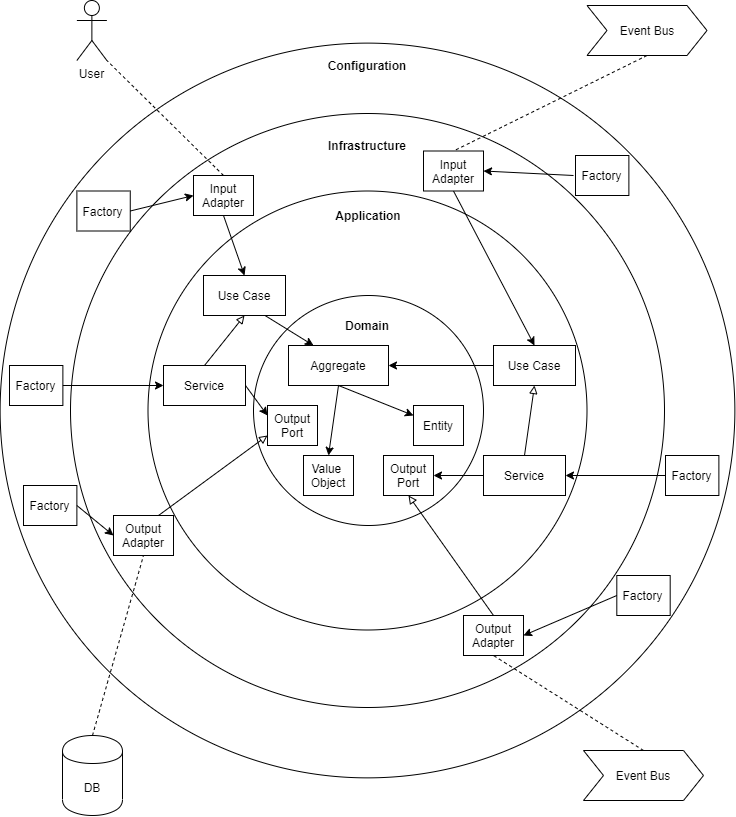

The diagram above was exported from draw.io. Its source (the exported page's mxGraphModel, read from the mxfile embedded in the PNG):
<mxGraphModel dx="2012" dy="603" grid="1" gridSize="10" guides="1" tooltips="1" connect="1" arrows="1" fold="1" page="1" pageScale="1" pageWidth="827" pageHeight="1169" math="0" shadow="0">
  <root>
    <mxCell id="0" />
    <mxCell id="1" parent="0" />
    <mxCell id="ryqydzahQzQQ_LTTmNsc-23" value="" style="ellipse;whiteSpace=wrap;html=1;aspect=fixed;" vertex="1" parent="1">
      <mxGeometry x="-3.38" y="77.62" width="734.75" height="734.75" as="geometry" />
    </mxCell>
    <mxCell id="ryqydzahQzQQ_LTTmNsc-22" value="" style="ellipse;whiteSpace=wrap;html=1;aspect=fixed;" vertex="1" parent="1">
      <mxGeometry x="67" y="148" width="594" height="594" as="geometry" />
    </mxCell>
    <mxCell id="ryqydzahQzQQ_LTTmNsc-9" value="" style="ellipse;whiteSpace=wrap;html=1;aspect=fixed;" vertex="1" parent="1">
      <mxGeometry x="144.5" y="225.5" width="439" height="439" as="geometry" />
    </mxCell>
    <mxCell id="ryqydzahQzQQ_LTTmNsc-1" value="" style="ellipse;whiteSpace=wrap;html=1;aspect=fixed;" vertex="1" parent="1">
      <mxGeometry x="250" y="330" width="230" height="230" as="geometry" />
    </mxCell>
    <mxCell id="ryqydzahQzQQ_LTTmNsc-2" value="Aggregate" style="rounded=0;whiteSpace=wrap;html=1;" vertex="1" parent="1">
      <mxGeometry x="285" y="380" width="100" height="40" as="geometry" />
    </mxCell>
    <mxCell id="ryqydzahQzQQ_LTTmNsc-5" value="Entity" style="rounded=0;whiteSpace=wrap;html=1;" vertex="1" parent="1">
      <mxGeometry x="410" y="440" width="50" height="40" as="geometry" />
    </mxCell>
    <mxCell id="ryqydzahQzQQ_LTTmNsc-6" value="Value &lt;br&gt;Object" style="rounded=0;whiteSpace=wrap;html=1;" vertex="1" parent="1">
      <mxGeometry x="300" y="490" width="50" height="40" as="geometry" />
    </mxCell>
    <mxCell id="ryqydzahQzQQ_LTTmNsc-7" value="" style="endArrow=classic;html=1;exitX=0.5;exitY=1;exitDx=0;exitDy=0;entryX=0.5;entryY=0;entryDx=0;entryDy=0;" edge="1" parent="1" source="ryqydzahQzQQ_LTTmNsc-2" target="ryqydzahQzQQ_LTTmNsc-6">
      <mxGeometry width="50" height="50" relative="1" as="geometry">
        <mxPoint x="390" y="420" as="sourcePoint" />
        <mxPoint x="440" y="370" as="targetPoint" />
      </mxGeometry>
    </mxCell>
    <mxCell id="ryqydzahQzQQ_LTTmNsc-8" value="" style="endArrow=classic;html=1;exitX=0.5;exitY=1;exitDx=0;exitDy=0;entryX=0;entryY=0.25;entryDx=0;entryDy=0;" edge="1" parent="1" source="ryqydzahQzQQ_LTTmNsc-2" target="ryqydzahQzQQ_LTTmNsc-5">
      <mxGeometry width="50" height="50" relative="1" as="geometry">
        <mxPoint x="390" y="420" as="sourcePoint" />
        <mxPoint x="440" y="370" as="targetPoint" />
      </mxGeometry>
    </mxCell>
    <mxCell id="ryqydzahQzQQ_LTTmNsc-10" value="&lt;b&gt;Domain&lt;/b&gt;" style="text;html=1;strokeColor=none;fillColor=none;align=center;verticalAlign=middle;whiteSpace=wrap;rounded=0;" vertex="1" parent="1">
      <mxGeometry x="344" y="350" width="40" height="20" as="geometry" />
    </mxCell>
    <mxCell id="ryqydzahQzQQ_LTTmNsc-11" value="&lt;b&gt;Application&lt;/b&gt;" style="text;html=1;strokeColor=none;fillColor=none;align=center;verticalAlign=middle;whiteSpace=wrap;rounded=0;" vertex="1" parent="1">
      <mxGeometry x="345" y="240.5" width="40" height="20" as="geometry" />
    </mxCell>
    <mxCell id="ryqydzahQzQQ_LTTmNsc-12" value="&lt;b&gt;Infrastructure&lt;br&gt;&lt;/b&gt;" style="text;html=1;strokeColor=none;fillColor=none;align=center;verticalAlign=middle;whiteSpace=wrap;rounded=0;" vertex="1" parent="1">
      <mxGeometry x="344" y="170" width="40" height="20" as="geometry" />
    </mxCell>
    <mxCell id="ryqydzahQzQQ_LTTmNsc-13" value="&lt;b&gt;Configuration&lt;/b&gt;" style="text;html=1;strokeColor=none;fillColor=none;align=center;verticalAlign=middle;whiteSpace=wrap;rounded=0;" vertex="1" parent="1">
      <mxGeometry x="344" y="90" width="40" height="20" as="geometry" />
    </mxCell>
    <mxCell id="ryqydzahQzQQ_LTTmNsc-14" value="Use Case" style="rounded=0;whiteSpace=wrap;html=1;" vertex="1" parent="1">
      <mxGeometry x="200" y="310" width="82" height="40" as="geometry" />
    </mxCell>
    <mxCell id="ryqydzahQzQQ_LTTmNsc-15" value="" style="endArrow=classic;html=1;exitX=0.75;exitY=1;exitDx=0;exitDy=0;entryX=0.25;entryY=0;entryDx=0;entryDy=0;" edge="1" parent="1" source="ryqydzahQzQQ_LTTmNsc-14" target="ryqydzahQzQQ_LTTmNsc-2">
      <mxGeometry width="50" height="50" relative="1" as="geometry">
        <mxPoint x="390" y="420" as="sourcePoint" />
        <mxPoint x="440" y="370" as="targetPoint" />
      </mxGeometry>
    </mxCell>
    <mxCell id="ryqydzahQzQQ_LTTmNsc-16" value="Use Case" style="rounded=0;whiteSpace=wrap;html=1;" vertex="1" parent="1">
      <mxGeometry x="490" y="380" width="82" height="40" as="geometry" />
    </mxCell>
    <mxCell id="ryqydzahQzQQ_LTTmNsc-17" value="" style="endArrow=classic;html=1;exitX=0;exitY=0.5;exitDx=0;exitDy=0;entryX=1;entryY=0.5;entryDx=0;entryDy=0;" edge="1" parent="1" source="ryqydzahQzQQ_LTTmNsc-16" target="ryqydzahQzQQ_LTTmNsc-2">
      <mxGeometry width="50" height="50" relative="1" as="geometry">
        <mxPoint x="390" y="420" as="sourcePoint" />
        <mxPoint x="440" y="370" as="targetPoint" />
      </mxGeometry>
    </mxCell>
    <mxCell id="ryqydzahQzQQ_LTTmNsc-18" value="Service" style="rounded=0;whiteSpace=wrap;html=1;" vertex="1" parent="1">
      <mxGeometry x="160" y="400" width="82" height="40" as="geometry" />
    </mxCell>
    <mxCell id="ryqydzahQzQQ_LTTmNsc-19" value="" style="endArrow=block;html=1;exitX=0.5;exitY=0;exitDx=0;exitDy=0;entryX=0.5;entryY=1;entryDx=0;entryDy=0;endFill=0;" edge="1" parent="1" source="ryqydzahQzQQ_LTTmNsc-18" target="ryqydzahQzQQ_LTTmNsc-14">
      <mxGeometry width="50" height="50" relative="1" as="geometry">
        <mxPoint x="390" y="420" as="sourcePoint" />
        <mxPoint x="440" y="370" as="targetPoint" />
      </mxGeometry>
    </mxCell>
    <mxCell id="ryqydzahQzQQ_LTTmNsc-20" value="Service" style="rounded=0;whiteSpace=wrap;html=1;" vertex="1" parent="1">
      <mxGeometry x="480" y="490" width="82" height="40" as="geometry" />
    </mxCell>
    <mxCell id="ryqydzahQzQQ_LTTmNsc-21" value="" style="endArrow=block;html=1;exitX=0.5;exitY=0;exitDx=0;exitDy=0;entryX=0.5;entryY=1;entryDx=0;entryDy=0;endFill=0;" edge="1" parent="1" source="ryqydzahQzQQ_LTTmNsc-20" target="ryqydzahQzQQ_LTTmNsc-16">
      <mxGeometry width="50" height="50" relative="1" as="geometry">
        <mxPoint x="640" y="470" as="sourcePoint" />
        <mxPoint x="680" y="420" as="targetPoint" />
      </mxGeometry>
    </mxCell>
    <mxCell id="ryqydzahQzQQ_LTTmNsc-24" value="Factory" style="rounded=0;whiteSpace=wrap;html=1;" vertex="1" parent="1">
      <mxGeometry x="5.9999999999999964" y="400" width="53.38" height="40" as="geometry" />
    </mxCell>
    <mxCell id="ryqydzahQzQQ_LTTmNsc-25" value="Factory" style="rounded=0;whiteSpace=wrap;html=1;" vertex="1" parent="1">
      <mxGeometry x="662" y="490" width="53.38" height="40" as="geometry" />
    </mxCell>
    <mxCell id="ryqydzahQzQQ_LTTmNsc-26" value="" style="endArrow=classic;html=1;exitX=1;exitY=0.5;exitDx=0;exitDy=0;entryX=0;entryY=0.5;entryDx=0;entryDy=0;" edge="1" parent="1" source="ryqydzahQzQQ_LTTmNsc-24" target="ryqydzahQzQQ_LTTmNsc-18">
      <mxGeometry width="50" height="50" relative="1" as="geometry">
        <mxPoint x="230" y="450" as="sourcePoint" />
        <mxPoint x="280" y="400" as="targetPoint" />
      </mxGeometry>
    </mxCell>
    <mxCell id="ryqydzahQzQQ_LTTmNsc-28" value="" style="endArrow=classic;html=1;exitX=0;exitY=0.5;exitDx=0;exitDy=0;entryX=1;entryY=0.5;entryDx=0;entryDy=0;" edge="1" parent="1" source="ryqydzahQzQQ_LTTmNsc-25" target="ryqydzahQzQQ_LTTmNsc-20">
      <mxGeometry width="50" height="50" relative="1" as="geometry">
        <mxPoint x="750" y="490" as="sourcePoint" />
        <mxPoint x="800" y="440" as="targetPoint" />
      </mxGeometry>
    </mxCell>
    <mxCell id="ryqydzahQzQQ_LTTmNsc-29" value="Output&lt;br&gt;Adapter" style="rounded=0;whiteSpace=wrap;html=1;" vertex="1" parent="1">
      <mxGeometry x="110" y="550" width="60" height="40" as="geometry" />
    </mxCell>
    <mxCell id="ryqydzahQzQQ_LTTmNsc-30" value="Output&lt;br&gt;Adapter" style="rounded=0;whiteSpace=wrap;html=1;" vertex="1" parent="1">
      <mxGeometry x="460" y="650" width="60" height="40" as="geometry" />
    </mxCell>
    <mxCell id="ryqydzahQzQQ_LTTmNsc-37" value="Output&lt;br&gt;Port" style="rounded=0;whiteSpace=wrap;html=1;" vertex="1" parent="1">
      <mxGeometry x="380" y="490" width="50" height="40" as="geometry" />
    </mxCell>
    <mxCell id="ryqydzahQzQQ_LTTmNsc-38" value="Output&lt;br&gt;Port" style="rounded=0;whiteSpace=wrap;html=1;" vertex="1" parent="1">
      <mxGeometry x="264" y="440" width="50" height="40" as="geometry" />
    </mxCell>
    <mxCell id="ryqydzahQzQQ_LTTmNsc-39" value="" style="endArrow=classic;html=1;exitX=1;exitY=0.5;exitDx=0;exitDy=0;entryX=0;entryY=0.25;entryDx=0;entryDy=0;" edge="1" parent="1" source="ryqydzahQzQQ_LTTmNsc-18" target="ryqydzahQzQQ_LTTmNsc-38">
      <mxGeometry width="50" height="50" relative="1" as="geometry">
        <mxPoint x="230" y="530" as="sourcePoint" />
        <mxPoint x="280" y="480" as="targetPoint" />
      </mxGeometry>
    </mxCell>
    <mxCell id="ryqydzahQzQQ_LTTmNsc-40" value="" style="endArrow=classic;html=1;exitX=0;exitY=0.5;exitDx=0;exitDy=0;entryX=1;entryY=0.5;entryDx=0;entryDy=0;" edge="1" parent="1" source="ryqydzahQzQQ_LTTmNsc-20" target="ryqydzahQzQQ_LTTmNsc-37">
      <mxGeometry width="50" height="50" relative="1" as="geometry">
        <mxPoint x="715.38" y="660" as="sourcePoint" />
        <mxPoint x="778.38" y="680" as="targetPoint" />
      </mxGeometry>
    </mxCell>
    <mxCell id="ryqydzahQzQQ_LTTmNsc-41" value="" style="endArrow=block;html=1;exitX=0.75;exitY=0;exitDx=0;exitDy=0;entryX=0;entryY=0.75;entryDx=0;entryDy=0;endFill=0;" edge="1" parent="1" source="ryqydzahQzQQ_LTTmNsc-29" target="ryqydzahQzQQ_LTTmNsc-38">
      <mxGeometry width="50" height="50" relative="1" as="geometry">
        <mxPoint x="200" y="540" as="sourcePoint" />
        <mxPoint x="240" y="490" as="targetPoint" />
      </mxGeometry>
    </mxCell>
    <mxCell id="ryqydzahQzQQ_LTTmNsc-42" value="DB" style="shape=cylinder;whiteSpace=wrap;html=1;boundedLbl=1;backgroundOutline=1;" vertex="1" parent="1">
      <mxGeometry x="59" y="770" width="60" height="80" as="geometry" />
    </mxCell>
    <mxCell id="ryqydzahQzQQ_LTTmNsc-43" value="" style="endArrow=none;dashed=1;html=1;exitX=0.5;exitY=0;exitDx=0;exitDy=0;entryX=0.5;entryY=1;entryDx=0;entryDy=0;" edge="1" parent="1" source="ryqydzahQzQQ_LTTmNsc-42" target="ryqydzahQzQQ_LTTmNsc-29">
      <mxGeometry width="50" height="50" relative="1" as="geometry">
        <mxPoint x="230" y="710" as="sourcePoint" />
        <mxPoint x="280" y="660" as="targetPoint" />
      </mxGeometry>
    </mxCell>
    <mxCell id="ryqydzahQzQQ_LTTmNsc-44" value="Event Bus" style="shape=step;perimeter=stepPerimeter;whiteSpace=wrap;html=1;fixedSize=1;" vertex="1" parent="1">
      <mxGeometry x="580" y="785" width="120" height="50" as="geometry" />
    </mxCell>
    <mxCell id="ryqydzahQzQQ_LTTmNsc-46" value="" style="endArrow=none;dashed=1;html=1;entryX=0.5;entryY=1;entryDx=0;entryDy=0;exitX=0.5;exitY=0;exitDx=0;exitDy=0;" edge="1" parent="1" source="ryqydzahQzQQ_LTTmNsc-44" target="ryqydzahQzQQ_LTTmNsc-30">
      <mxGeometry width="50" height="50" relative="1" as="geometry">
        <mxPoint x="-230" y="650" as="sourcePoint" />
        <mxPoint x="-180" y="600" as="targetPoint" />
      </mxGeometry>
    </mxCell>
    <mxCell id="ryqydzahQzQQ_LTTmNsc-47" value="" style="endArrow=block;html=1;exitX=0.5;exitY=0;exitDx=0;exitDy=0;entryX=0.5;entryY=1;entryDx=0;entryDy=0;endFill=0;" edge="1" parent="1" source="ryqydzahQzQQ_LTTmNsc-30" target="ryqydzahQzQQ_LTTmNsc-37">
      <mxGeometry width="50" height="50" relative="1" as="geometry">
        <mxPoint x="165" y="560" as="sourcePoint" />
        <mxPoint x="274" y="480" as="targetPoint" />
      </mxGeometry>
    </mxCell>
    <mxCell id="ryqydzahQzQQ_LTTmNsc-48" value="Factory" style="rounded=0;whiteSpace=wrap;html=1;" vertex="1" parent="1">
      <mxGeometry x="613.31" y="610" width="53.38" height="40" as="geometry" />
    </mxCell>
    <mxCell id="ryqydzahQzQQ_LTTmNsc-49" value="" style="endArrow=classic;html=1;exitX=0;exitY=0.5;exitDx=0;exitDy=0;entryX=1;entryY=0.5;entryDx=0;entryDy=0;" edge="1" parent="1" source="ryqydzahQzQQ_LTTmNsc-48" target="ryqydzahQzQQ_LTTmNsc-30">
      <mxGeometry width="50" height="50" relative="1" as="geometry">
        <mxPoint x="420" y="580" as="sourcePoint" />
        <mxPoint x="470" y="530" as="targetPoint" />
      </mxGeometry>
    </mxCell>
    <mxCell id="ryqydzahQzQQ_LTTmNsc-50" value="Factory" style="rounded=0;whiteSpace=wrap;html=1;" vertex="1" parent="1">
      <mxGeometry x="20" y="520" width="53.38" height="40" as="geometry" />
    </mxCell>
    <mxCell id="ryqydzahQzQQ_LTTmNsc-51" value="" style="endArrow=classic;html=1;exitX=1;exitY=0.5;exitDx=0;exitDy=0;entryX=0;entryY=0.5;entryDx=0;entryDy=0;" edge="1" parent="1" source="ryqydzahQzQQ_LTTmNsc-50" target="ryqydzahQzQQ_LTTmNsc-29">
      <mxGeometry width="50" height="50" relative="1" as="geometry">
        <mxPoint x="69.37999999999965" y="429.9999999999999" as="sourcePoint" />
        <mxPoint x="170" y="429.9999999999999" as="targetPoint" />
      </mxGeometry>
    </mxCell>
    <mxCell id="ryqydzahQzQQ_LTTmNsc-53" value="Factory" style="rounded=0;whiteSpace=wrap;html=1;" vertex="1" parent="1">
      <mxGeometry x="572" y="190" width="53.38" height="40" as="geometry" />
    </mxCell>
    <mxCell id="ryqydzahQzQQ_LTTmNsc-54" value="Input&lt;br&gt;Adapter" style="rounded=0;whiteSpace=wrap;html=1;" vertex="1" parent="1">
      <mxGeometry x="420" y="185.5" width="60" height="40" as="geometry" />
    </mxCell>
    <mxCell id="ryqydzahQzQQ_LTTmNsc-55" value="" style="endArrow=classic;html=1;entryX=1;entryY=0.5;entryDx=0;entryDy=0;" edge="1" parent="1" target="ryqydzahQzQQ_LTTmNsc-54">
      <mxGeometry width="50" height="50" relative="1" as="geometry">
        <mxPoint x="570" y="210" as="sourcePoint" />
        <mxPoint x="680" y="230" as="targetPoint" />
      </mxGeometry>
    </mxCell>
    <mxCell id="ryqydzahQzQQ_LTTmNsc-56" value="" style="endArrow=classic;html=1;exitX=0.5;exitY=1;exitDx=0;exitDy=0;entryX=0.5;entryY=0;entryDx=0;entryDy=0;" edge="1" parent="1" source="ryqydzahQzQQ_LTTmNsc-54" target="ryqydzahQzQQ_LTTmNsc-16">
      <mxGeometry width="50" height="50" relative="1" as="geometry">
        <mxPoint x="682" y="530" as="sourcePoint" />
        <mxPoint x="582" y="530" as="targetPoint" />
      </mxGeometry>
    </mxCell>
    <mxCell id="ryqydzahQzQQ_LTTmNsc-57" value="Event Bus" style="shape=step;perimeter=stepPerimeter;whiteSpace=wrap;html=1;fixedSize=1;" vertex="1" parent="1">
      <mxGeometry x="583.5" y="40" width="120" height="50" as="geometry" />
    </mxCell>
    <mxCell id="ryqydzahQzQQ_LTTmNsc-59" value="Factory" style="rounded=0;whiteSpace=wrap;html=1;" vertex="1" parent="1">
      <mxGeometry x="73.38" y="225.5" width="53.38" height="40" as="geometry" />
    </mxCell>
    <mxCell id="ryqydzahQzQQ_LTTmNsc-60" value="Input&lt;br&gt;Adapter" style="rounded=0;whiteSpace=wrap;html=1;" vertex="1" parent="1">
      <mxGeometry x="190" y="210" width="60" height="40" as="geometry" />
    </mxCell>
    <mxCell id="ryqydzahQzQQ_LTTmNsc-61" value="" style="endArrow=classic;html=1;entryX=0;entryY=0.5;entryDx=0;entryDy=0;exitX=1;exitY=0.5;exitDx=0;exitDy=0;" edge="1" parent="1" source="ryqydzahQzQQ_LTTmNsc-59" target="ryqydzahQzQQ_LTTmNsc-60">
      <mxGeometry width="50" height="50" relative="1" as="geometry">
        <mxPoint x="580" y="220" as="sourcePoint" />
        <mxPoint x="490" y="215.5" as="targetPoint" />
      </mxGeometry>
    </mxCell>
    <mxCell id="ryqydzahQzQQ_LTTmNsc-62" value="" style="endArrow=classic;html=1;entryX=0.5;entryY=0;entryDx=0;entryDy=0;exitX=0.5;exitY=1;exitDx=0;exitDy=0;" edge="1" parent="1" source="ryqydzahQzQQ_LTTmNsc-60" target="ryqydzahQzQQ_LTTmNsc-14">
      <mxGeometry width="50" height="50" relative="1" as="geometry">
        <mxPoint x="590" y="230" as="sourcePoint" />
        <mxPoint x="500" y="225.5" as="targetPoint" />
      </mxGeometry>
    </mxCell>
    <mxCell id="ryqydzahQzQQ_LTTmNsc-63" value="User" style="shape=umlActor;verticalLabelPosition=bottom;labelBackgroundColor=#ffffff;verticalAlign=top;html=1;outlineConnect=0;" vertex="1" parent="1">
      <mxGeometry x="73.38" y="35" width="30" height="60" as="geometry" />
    </mxCell>
    <mxCell id="ryqydzahQzQQ_LTTmNsc-64" value="" style="endArrow=none;dashed=1;html=1;exitX=0.5;exitY=0;exitDx=0;exitDy=0;entryX=1;entryY=1;entryDx=0;entryDy=0;entryPerimeter=0;" edge="1" parent="1" source="ryqydzahQzQQ_LTTmNsc-60" target="ryqydzahQzQQ_LTTmNsc-63">
      <mxGeometry width="50" height="50" relative="1" as="geometry">
        <mxPoint x="250" y="280" as="sourcePoint" />
        <mxPoint x="300" y="230" as="targetPoint" />
      </mxGeometry>
    </mxCell>
    <mxCell id="ryqydzahQzQQ_LTTmNsc-66" value="" style="endArrow=none;dashed=1;html=1;exitX=0.5;exitY=1;exitDx=0;exitDy=0;entryX=0.5;entryY=0;entryDx=0;entryDy=0;" edge="1" parent="1" source="ryqydzahQzQQ_LTTmNsc-57" target="ryqydzahQzQQ_LTTmNsc-54">
      <mxGeometry width="50" height="50" relative="1" as="geometry">
        <mxPoint x="250" y="280" as="sourcePoint" />
        <mxPoint x="300" y="230" as="targetPoint" />
      </mxGeometry>
    </mxCell>
  </root>
</mxGraphModel>